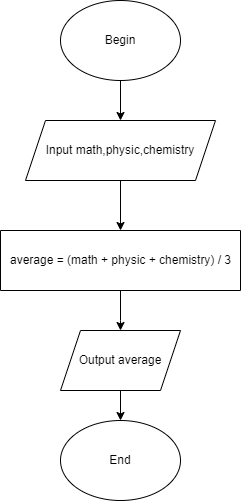

The diagram above was exported from draw.io. Its source (the exported page's mxGraphModel, read from the mxfile embedded in the PNG):
<mxGraphModel dx="1038" dy="641" grid="1" gridSize="10" guides="1" tooltips="1" connect="1" arrows="1" fold="1" page="1" pageScale="1" pageWidth="827" pageHeight="1169" math="0" shadow="0">
  <root>
    <mxCell id="WIyWlLk6GJQsqaUBKTNV-0" />
    <mxCell id="WIyWlLk6GJQsqaUBKTNV-1" parent="WIyWlLk6GJQsqaUBKTNV-0" />
    <mxCell id="-KeT8hy-GoinbODT1f2u-0" style="edgeStyle=orthogonalEdgeStyle;rounded=0;orthogonalLoop=1;jettySize=auto;html=1;entryX=0.5;entryY=0;entryDx=0;entryDy=0;" edge="1" parent="WIyWlLk6GJQsqaUBKTNV-1" target="-KeT8hy-GoinbODT1f2u-3">
      <mxGeometry relative="1" as="geometry">
        <mxPoint x="430" y="130" as="sourcePoint" />
      </mxGeometry>
    </mxCell>
    <mxCell id="-KeT8hy-GoinbODT1f2u-1" value="End" style="ellipse;whiteSpace=wrap;html=1;" vertex="1" parent="WIyWlLk6GJQsqaUBKTNV-1">
      <mxGeometry x="370" y="470" width="120" height="80" as="geometry" />
    </mxCell>
    <mxCell id="-KeT8hy-GoinbODT1f2u-2" style="edgeStyle=orthogonalEdgeStyle;rounded=0;orthogonalLoop=1;jettySize=auto;html=1;entryX=0.5;entryY=0;entryDx=0;entryDy=0;" edge="1" parent="WIyWlLk6GJQsqaUBKTNV-1" source="-KeT8hy-GoinbODT1f2u-3" target="-KeT8hy-GoinbODT1f2u-4">
      <mxGeometry relative="1" as="geometry" />
    </mxCell>
    <mxCell id="-KeT8hy-GoinbODT1f2u-3" value="Input math,physic,chemistry" style="shape=parallelogram;perimeter=parallelogramPerimeter;whiteSpace=wrap;html=1;fixedSize=1;" vertex="1" parent="WIyWlLk6GJQsqaUBKTNV-1">
      <mxGeometry x="335" y="170" width="190" height="60" as="geometry" />
    </mxCell>
    <mxCell id="-KeT8hy-GoinbODT1f2u-4" value="" style="swimlane;startSize=0;" vertex="1" parent="WIyWlLk6GJQsqaUBKTNV-1">
      <mxGeometry x="310" y="280" width="240" height="60" as="geometry" />
    </mxCell>
    <mxCell id="-KeT8hy-GoinbODT1f2u-5" value="average = (math + physic + chemistry) / 3" style="text;html=1;align=center;verticalAlign=middle;resizable=0;points=[];autosize=1;strokeColor=none;fillColor=none;" vertex="1" parent="-KeT8hy-GoinbODT1f2u-4">
      <mxGeometry y="15" width="240" height="30" as="geometry" />
    </mxCell>
    <mxCell id="-KeT8hy-GoinbODT1f2u-6" style="edgeStyle=orthogonalEdgeStyle;rounded=0;orthogonalLoop=1;jettySize=auto;html=1;exitX=0.5;exitY=1;exitDx=0;exitDy=0;entryX=0.5;entryY=0;entryDx=0;entryDy=0;" edge="1" parent="WIyWlLk6GJQsqaUBKTNV-1" source="-KeT8hy-GoinbODT1f2u-7" target="-KeT8hy-GoinbODT1f2u-1">
      <mxGeometry relative="1" as="geometry" />
    </mxCell>
    <mxCell id="-KeT8hy-GoinbODT1f2u-7" value="Output average" style="shape=parallelogram;perimeter=parallelogramPerimeter;whiteSpace=wrap;html=1;fixedSize=1;" vertex="1" parent="WIyWlLk6GJQsqaUBKTNV-1">
      <mxGeometry x="370" y="380" width="120" height="60" as="geometry" />
    </mxCell>
    <mxCell id="-KeT8hy-GoinbODT1f2u-8" value="" style="edgeStyle=orthogonalEdgeStyle;rounded=0;orthogonalLoop=1;jettySize=auto;html=1;" edge="1" parent="WIyWlLk6GJQsqaUBKTNV-1" target="-KeT8hy-GoinbODT1f2u-7">
      <mxGeometry relative="1" as="geometry">
        <mxPoint x="430" y="340" as="sourcePoint" />
        <Array as="points">
          <mxPoint x="430" y="370" />
          <mxPoint x="430" y="370" />
        </Array>
      </mxGeometry>
    </mxCell>
    <mxCell id="-KeT8hy-GoinbODT1f2u-9" value="Begin" style="ellipse;whiteSpace=wrap;html=1;" vertex="1" parent="WIyWlLk6GJQsqaUBKTNV-1">
      <mxGeometry x="370" y="50" width="120" height="80" as="geometry" />
    </mxCell>
  </root>
</mxGraphModel>